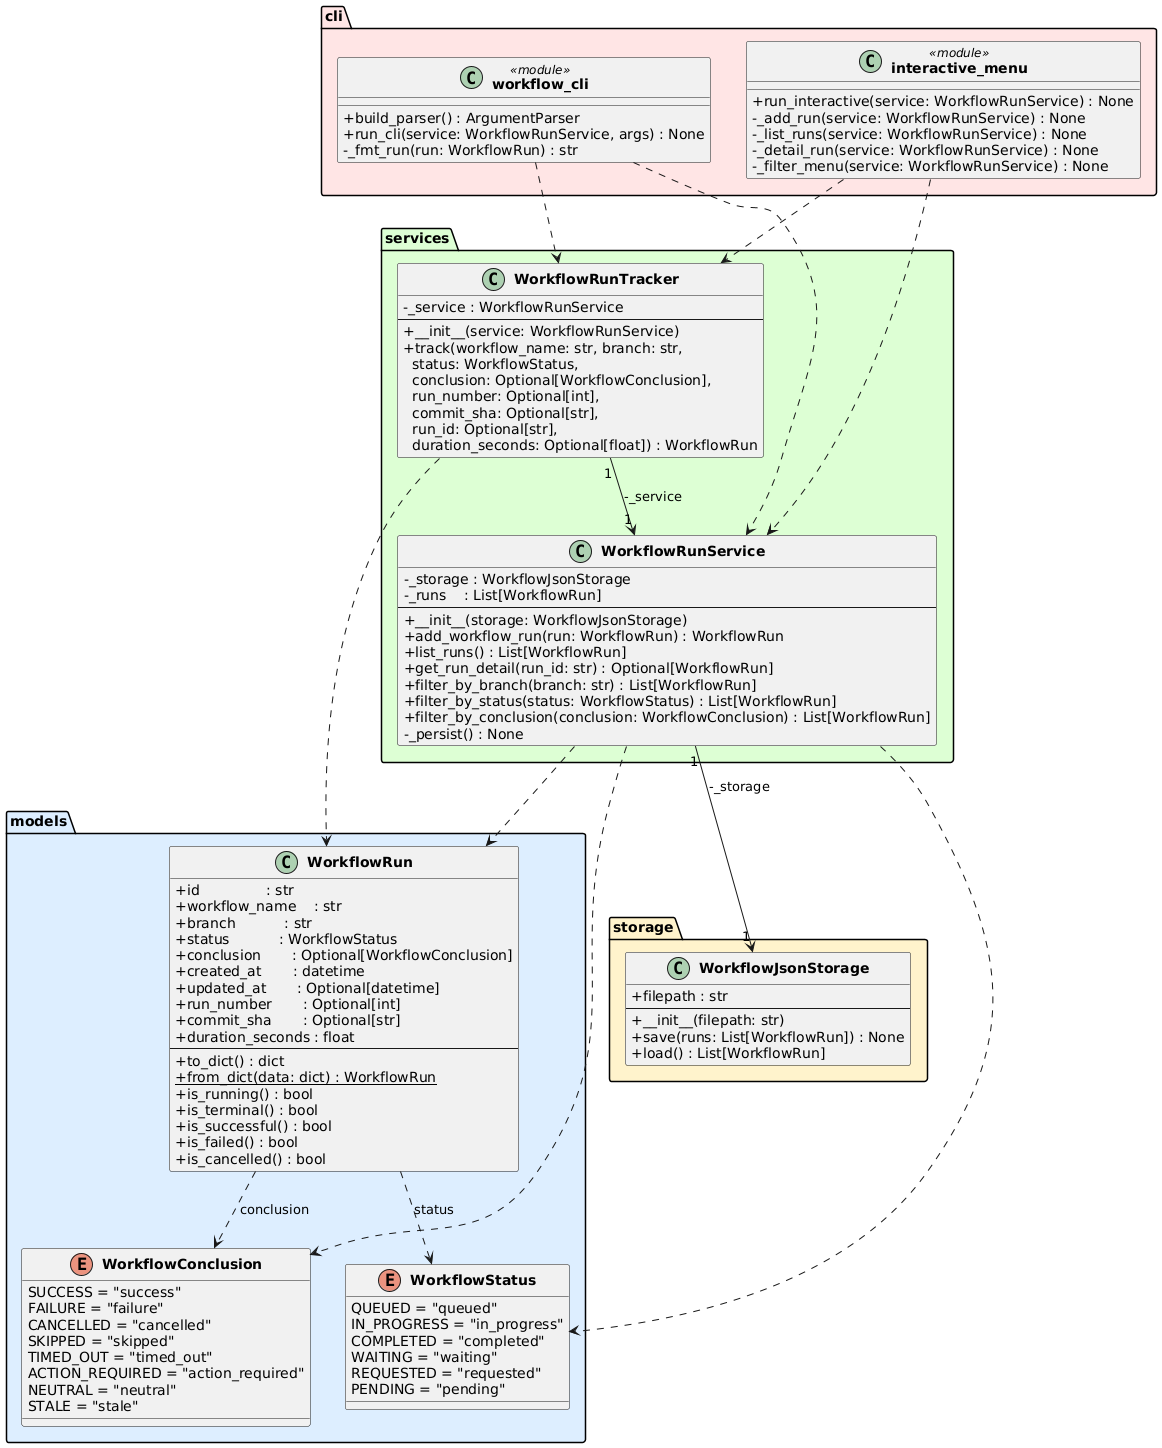

The diagram above was rendered by PlantUML. Its source (embedded in the PNG):
@startuml class_diagram

skinparam classAttributeIconSize 0
skinparam classFontStyle bold

package "models" #DDEEFF {
    enum WorkflowStatus {
        QUEUED = "queued"
        IN_PROGRESS = "in_progress"
        COMPLETED = "completed"
        WAITING = "waiting"
        REQUESTED = "requested"
        PENDING = "pending"
    }

    enum WorkflowConclusion {
        SUCCESS = "success"
        FAILURE = "failure"
        CANCELLED = "cancelled"
        SKIPPED = "skipped"
        TIMED_OUT = "timed_out"
        ACTION_REQUIRED = "action_required"
        NEUTRAL = "neutral"
        STALE = "stale"
    }

    class WorkflowRun {
        +id               : str
        +workflow_name    : str
        +branch           : str
        +status           : WorkflowStatus
        +conclusion       : Optional[WorkflowConclusion]
        +created_at       : datetime
        +updated_at       : Optional[datetime]
        +run_number       : Optional[int]
        +commit_sha       : Optional[str]
        +duration_seconds : float
        --
        +to_dict() : dict
        +{static} from_dict(data: dict) : WorkflowRun
        +is_running() : bool
        +is_terminal() : bool
        +is_successful() : bool
        +is_failed() : bool
        +is_cancelled() : bool
    }
}

package "storage" #FFF3CC {
    class WorkflowJsonStorage {
        +filepath : str
        --
        +__init__(filepath: str)
        +save(runs: List[WorkflowRun]) : None
        +load() : List[WorkflowRun]
    }
}

package "services" #DDFFD4 {
    class WorkflowRunService {
        -_storage : WorkflowJsonStorage
        -_runs    : List[WorkflowRun]
        --
        +__init__(storage: WorkflowJsonStorage)
        +add_workflow_run(run: WorkflowRun) : WorkflowRun
        +list_runs() : List[WorkflowRun]
        +get_run_detail(run_id: str) : Optional[WorkflowRun]
        +filter_by_branch(branch: str) : List[WorkflowRun]
        +filter_by_status(status: WorkflowStatus) : List[WorkflowRun]
        +filter_by_conclusion(conclusion: WorkflowConclusion) : List[WorkflowRun]
        -_persist() : None
    }

    class WorkflowRunTracker {
        -_service : WorkflowRunService
        --
        +__init__(service: WorkflowRunService)
        +track(workflow_name: str, branch: str,\n  status: WorkflowStatus,\n  conclusion: Optional[WorkflowConclusion],\n  run_number: Optional[int],\n  commit_sha: Optional[str],\n  run_id: Optional[str],\n  duration_seconds: Optional[float]) : WorkflowRun
    }
}

package "cli" #FFE5E5 {
    class "workflow_cli" <<module>> {
        +build_parser() : ArgumentParser
        +run_cli(service: WorkflowRunService, args) : None
        -_fmt_run(run: WorkflowRun) : str
    }

    class "interactive_menu" <<module>> {
        +run_interactive(service: WorkflowRunService) : None
        -_add_run(service: WorkflowRunService) : None
        -_list_runs(service: WorkflowRunService) : None
        -_detail_run(service: WorkflowRunService) : None
        -_filter_menu(service: WorkflowRunService) : None
    }
}

WorkflowRun                ..>  WorkflowStatus        : status
WorkflowRun                ..>  WorkflowConclusion    : conclusion
WorkflowRunService    "1" --> "1" WorkflowJsonStorage : -_storage
WorkflowRunService         ..>  WorkflowRun
WorkflowRunService         ..>  WorkflowStatus
WorkflowRunService         ..>  WorkflowConclusion
WorkflowRunTracker    "1" --> "1" WorkflowRunService  : -_service
WorkflowRunTracker         ..>  WorkflowRun
"workflow_cli"             ..>  WorkflowRunService
"workflow_cli"             ..>  WorkflowRunTracker
"interactive_menu"         ..>  WorkflowRunService
"interactive_menu"         ..>  WorkflowRunTracker

@enduml